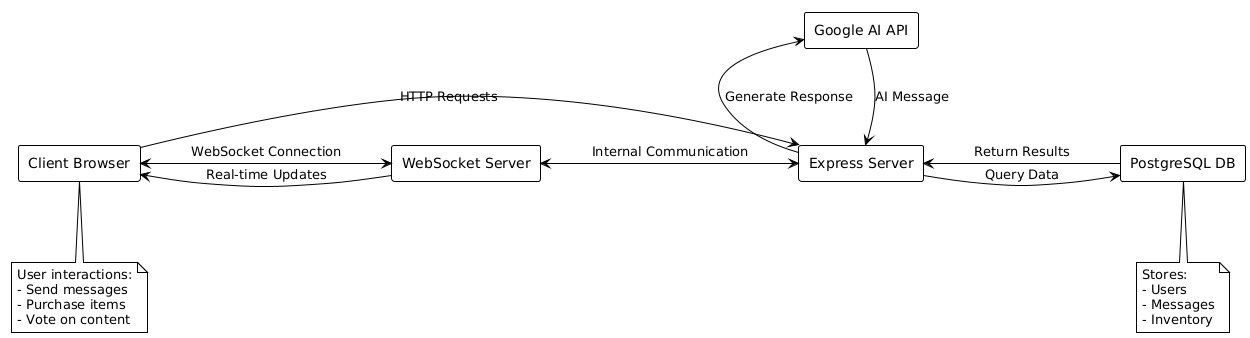

The diagram above was rendered by PlantUML. Its source (embedded in the PNG):
@startuml
!theme plain
skinparam componentStyle rectangle
skinparam nodesep 100
skinparam ranksep 80

[Client Browser] as client
[WebSocket Server] as ws
[Express Server] as server
[PostgreSQL DB] as db
[Google AI API] as ai

client -right-> server: HTTP Requests
client <-right-> ws: WebSocket Connection
ws <-right-> server: Internal Communication
server -right-> db: Query Data
db -left-> server: Return Results
server -up-> ai: Generate Response
ai -down-> server: AI Message
ws -left-> client: Real-time Updates

note bottom of client
  User interactions:
  - Send messages
  - Purchase items
  - Vote on content
end note

note bottom of db
  Stores:
  - Users
  - Messages
  - Inventory
end note
@enduml